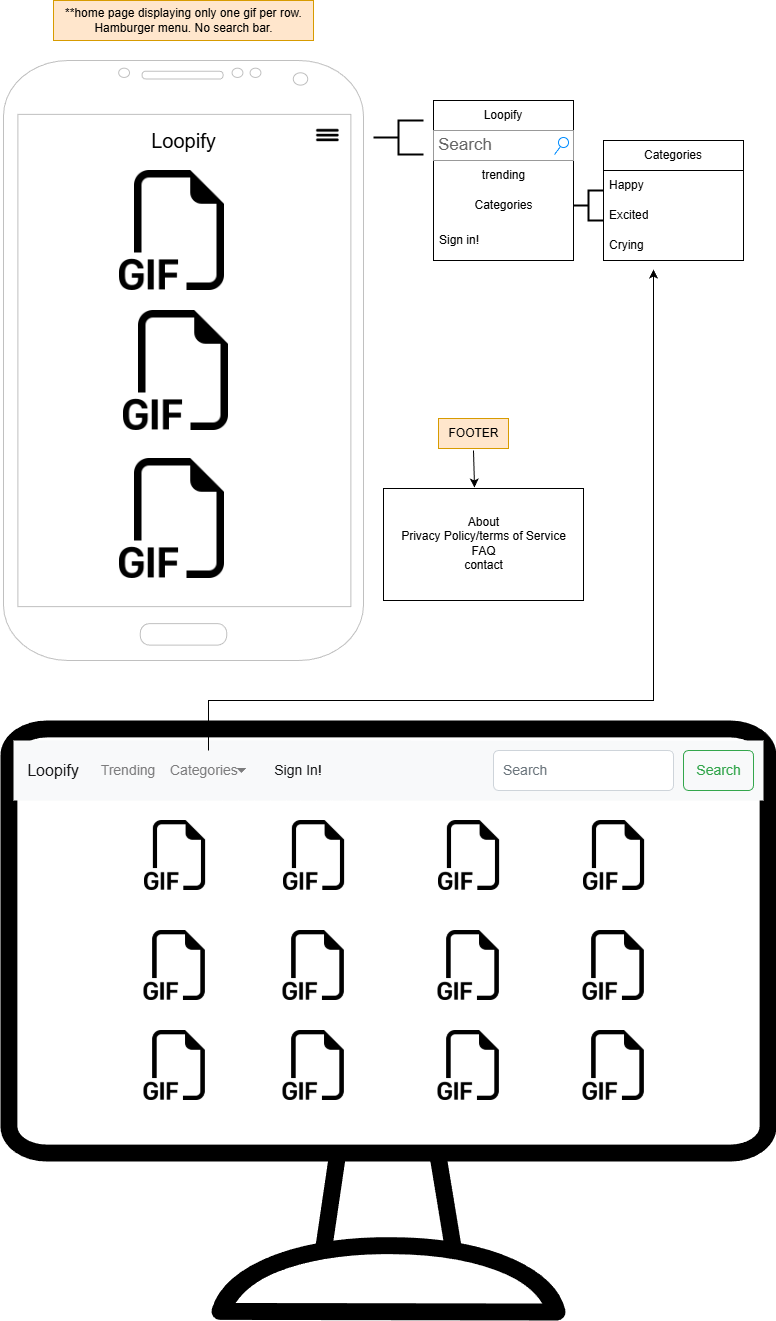

The diagram above was exported from draw.io. Its source (the exported page's mxGraphModel, read from the mxfile embedded in the PNG):
<mxGraphModel dx="1426" dy="781" grid="1" gridSize="10" guides="1" tooltips="1" connect="1" arrows="1" fold="1" page="1" pageScale="1" pageWidth="850" pageHeight="1100" math="0" shadow="0">
  <root>
    <mxCell id="0" />
    <mxCell id="1" parent="0" />
    <mxCell id="JefdPV1IfRHIpiIpIMMm-63" value="" style="rounded=0;whiteSpace=wrap;html=1;" parent="1" vertex="1">
      <mxGeometry x="420" y="508" width="200" height="112" as="geometry" />
    </mxCell>
    <mxCell id="JefdPV1IfRHIpiIpIMMm-1" value="" style="verticalLabelPosition=bottom;verticalAlign=top;html=1;shadow=0;dashed=0;strokeWidth=1;shape=mxgraph.android.phone2;strokeColor=#c0c0c0;" parent="1" vertex="1">
      <mxGeometry x="40" y="80" width="360" height="600" as="geometry" />
    </mxCell>
    <mxCell id="JefdPV1IfRHIpiIpIMMm-3" value="Loopify" style="text;html=1;align=center;verticalAlign=middle;resizable=0;points=[];autosize=1;strokeColor=none;fillColor=none;fontSize=20;" parent="1" vertex="1">
      <mxGeometry x="175" y="140" width="90" height="40" as="geometry" />
    </mxCell>
    <mxCell id="JefdPV1IfRHIpiIpIMMm-4" value="" style="shape=image;html=1;verticalAlign=top;verticalLabelPosition=bottom;labelBackgroundColor=#ffffff;imageAspect=0;aspect=fixed;image=https://cdn4.iconfinder.com/data/icons/flat-black/128/menu.png" parent="1" vertex="1">
      <mxGeometry x="340" y="132" width="48" height="48" as="geometry" />
    </mxCell>
    <mxCell id="JefdPV1IfRHIpiIpIMMm-8" value="**home page displaying only one gif per row.&lt;div&gt;Hamburger menu. No search bar.&lt;/div&gt;" style="text;html=1;align=center;verticalAlign=middle;resizable=0;points=[];autosize=1;strokeColor=#d79b00;fillColor=#ffe6cc;" parent="1" vertex="1">
      <mxGeometry x="90" y="20" width="260" height="40" as="geometry" />
    </mxCell>
    <mxCell id="JefdPV1IfRHIpiIpIMMm-9" value="" style="strokeWidth=2;html=1;shape=mxgraph.flowchart.annotation_2;align=left;labelPosition=right;pointerEvents=1;" parent="1" vertex="1">
      <mxGeometry x="410" y="140" width="50" height="34" as="geometry" />
    </mxCell>
    <mxCell id="JefdPV1IfRHIpiIpIMMm-10" value="Loopify" style="swimlane;fontStyle=0;childLayout=stackLayout;horizontal=1;startSize=30;horizontalStack=0;resizeParent=1;resizeParentMax=0;resizeLast=0;collapsible=1;marginBottom=0;whiteSpace=wrap;html=1;" parent="1" vertex="1">
      <mxGeometry x="470" y="120" width="140" height="160" as="geometry" />
    </mxCell>
    <mxCell id="JefdPV1IfRHIpiIpIMMm-2" value="Search" style="strokeWidth=1;shadow=0;dashed=0;align=center;html=1;shape=mxgraph.mockup.forms.searchBox;strokeColor=#999999;mainText=;strokeColor2=#008cff;fontColor=#666666;fontSize=17;align=left;spacingLeft=3;whiteSpace=wrap;" parent="JefdPV1IfRHIpiIpIMMm-10" vertex="1">
      <mxGeometry y="30" width="140" height="30" as="geometry" />
    </mxCell>
    <mxCell id="JefdPV1IfRHIpiIpIMMm-16" value="trending" style="text;html=1;align=center;verticalAlign=middle;resizable=0;points=[];autosize=1;strokeColor=none;fillColor=none;" parent="JefdPV1IfRHIpiIpIMMm-10" vertex="1">
      <mxGeometry y="60" width="140" height="30" as="geometry" />
    </mxCell>
    <mxCell id="JefdPV1IfRHIpiIpIMMm-14" value="Categories" style="text;html=1;align=center;verticalAlign=middle;resizable=0;points=[];autosize=1;strokeColor=none;fillColor=none;" parent="JefdPV1IfRHIpiIpIMMm-10" vertex="1">
      <mxGeometry y="90" width="140" height="30" as="geometry" />
    </mxCell>
    <mxCell id="JefdPV1IfRHIpiIpIMMm-13" value="Sign in!" style="text;strokeColor=none;fillColor=none;align=left;verticalAlign=middle;spacingLeft=4;spacingRight=4;overflow=hidden;points=[[0,0.5],[1,0.5]];portConstraint=eastwest;rotatable=0;whiteSpace=wrap;html=1;" parent="JefdPV1IfRHIpiIpIMMm-10" vertex="1">
      <mxGeometry y="120" width="140" height="40" as="geometry" />
    </mxCell>
    <mxCell id="JefdPV1IfRHIpiIpIMMm-15" value="About&lt;div&gt;Privacy Policy/terms of Service&lt;/div&gt;&lt;div&gt;FAQ&lt;/div&gt;&lt;div&gt;contact&lt;/div&gt;" style="text;html=1;align=center;verticalAlign=middle;resizable=0;points=[];autosize=1;strokeColor=none;fillColor=none;" parent="1" vertex="1">
      <mxGeometry x="425" y="528" width="190" height="70" as="geometry" />
    </mxCell>
    <mxCell id="JefdPV1IfRHIpiIpIMMm-17" value="" style="strokeWidth=2;html=1;shape=mxgraph.flowchart.annotation_2;align=left;labelPosition=right;pointerEvents=1;" parent="1" vertex="1">
      <mxGeometry x="610" y="210" width="30" height="30" as="geometry" />
    </mxCell>
    <mxCell id="JefdPV1IfRHIpiIpIMMm-18" value="Categories" style="swimlane;fontStyle=0;childLayout=stackLayout;horizontal=1;startSize=30;horizontalStack=0;resizeParent=1;resizeParentMax=0;resizeLast=0;collapsible=1;marginBottom=0;whiteSpace=wrap;html=1;" parent="1" vertex="1">
      <mxGeometry x="640" y="160" width="140" height="120" as="geometry" />
    </mxCell>
    <mxCell id="JefdPV1IfRHIpiIpIMMm-19" value="Happy" style="text;strokeColor=none;fillColor=none;align=left;verticalAlign=middle;spacingLeft=4;spacingRight=4;overflow=hidden;points=[[0,0.5],[1,0.5]];portConstraint=eastwest;rotatable=0;whiteSpace=wrap;html=1;" parent="JefdPV1IfRHIpiIpIMMm-18" vertex="1">
      <mxGeometry y="30" width="140" height="30" as="geometry" />
    </mxCell>
    <mxCell id="JefdPV1IfRHIpiIpIMMm-20" value="Excited" style="text;strokeColor=none;fillColor=none;align=left;verticalAlign=middle;spacingLeft=4;spacingRight=4;overflow=hidden;points=[[0,0.5],[1,0.5]];portConstraint=eastwest;rotatable=0;whiteSpace=wrap;html=1;" parent="JefdPV1IfRHIpiIpIMMm-18" vertex="1">
      <mxGeometry y="60" width="140" height="30" as="geometry" />
    </mxCell>
    <mxCell id="JefdPV1IfRHIpiIpIMMm-21" value="Crying" style="text;strokeColor=none;fillColor=none;align=left;verticalAlign=middle;spacingLeft=4;spacingRight=4;overflow=hidden;points=[[0,0.5],[1,0.5]];portConstraint=eastwest;rotatable=0;whiteSpace=wrap;html=1;" parent="JefdPV1IfRHIpiIpIMMm-18" vertex="1">
      <mxGeometry y="90" width="140" height="30" as="geometry" />
    </mxCell>
    <mxCell id="JefdPV1IfRHIpiIpIMMm-22" value="" style="sketch=0;verticalLabelPosition=bottom;sketch=0;aspect=fixed;html=1;verticalAlign=top;strokeColor=none;fillColor=#000000;align=center;outlineConnect=0;pointerEvents=1;shape=mxgraph.citrix2.desktop;" parent="1" vertex="1">
      <mxGeometry x="37" y="740" width="776" height="600" as="geometry" />
    </mxCell>
    <mxCell id="JefdPV1IfRHIpiIpIMMm-25" value="" style="shape=image;html=1;verticalAlign=top;verticalLabelPosition=bottom;labelBackgroundColor=#ffffff;imageAspect=0;aspect=fixed;image=https://cdn1.iconfinder.com/data/icons/bootstrap-vol-3/16/filetype-gif-128.png" parent="1" vertex="1">
      <mxGeometry x="156" y="190" width="120" height="120" as="geometry" />
    </mxCell>
    <mxCell id="JefdPV1IfRHIpiIpIMMm-28" value="" style="shape=image;html=1;verticalAlign=top;verticalLabelPosition=bottom;labelBackgroundColor=#ffffff;imageAspect=0;aspect=fixed;image=https://cdn1.iconfinder.com/data/icons/bootstrap-vol-3/16/filetype-gif-128.png" parent="1" vertex="1">
      <mxGeometry x="156" y="478" width="120" height="120" as="geometry" />
    </mxCell>
    <mxCell id="JefdPV1IfRHIpiIpIMMm-29" value="" style="shape=image;html=1;verticalAlign=top;verticalLabelPosition=bottom;labelBackgroundColor=#ffffff;imageAspect=0;aspect=fixed;image=https://cdn1.iconfinder.com/data/icons/bootstrap-vol-3/16/filetype-gif-128.png" parent="1" vertex="1">
      <mxGeometry x="160" y="330" width="120" height="120" as="geometry" />
    </mxCell>
    <mxCell id="JefdPV1IfRHIpiIpIMMm-37" value="" style="shape=image;html=1;verticalAlign=top;verticalLabelPosition=bottom;labelBackgroundColor=#ffffff;imageAspect=0;aspect=fixed;image=https://cdn1.iconfinder.com/data/icons/bootstrap-vol-3/16/filetype-gif-128.png" parent="1" vertex="1">
      <mxGeometry x="181" y="840" width="70" height="70" as="geometry" />
    </mxCell>
    <mxCell id="JefdPV1IfRHIpiIpIMMm-38" value="" style="shape=image;html=1;verticalAlign=top;verticalLabelPosition=bottom;labelBackgroundColor=#ffffff;imageAspect=0;aspect=fixed;image=https://cdn1.iconfinder.com/data/icons/bootstrap-vol-3/16/filetype-gif-128.png" parent="1" vertex="1">
      <mxGeometry x="320" y="840" width="70" height="70" as="geometry" />
    </mxCell>
    <mxCell id="JefdPV1IfRHIpiIpIMMm-39" value="" style="shape=image;html=1;verticalAlign=top;verticalLabelPosition=bottom;labelBackgroundColor=#ffffff;imageAspect=0;aspect=fixed;image=https://cdn1.iconfinder.com/data/icons/bootstrap-vol-3/16/filetype-gif-128.png" parent="1" vertex="1">
      <mxGeometry x="475" y="840" width="70" height="70" as="geometry" />
    </mxCell>
    <mxCell id="JefdPV1IfRHIpiIpIMMm-40" value="" style="shape=image;html=1;verticalAlign=top;verticalLabelPosition=bottom;labelBackgroundColor=#ffffff;imageAspect=0;aspect=fixed;image=https://cdn1.iconfinder.com/data/icons/bootstrap-vol-3/16/filetype-gif-128.png" parent="1" vertex="1">
      <mxGeometry x="620" y="840" width="70" height="70" as="geometry" />
    </mxCell>
    <mxCell id="JefdPV1IfRHIpiIpIMMm-42" value="" style="shape=image;html=1;verticalAlign=top;verticalLabelPosition=bottom;labelBackgroundColor=#ffffff;imageAspect=0;aspect=fixed;image=https://cdn1.iconfinder.com/data/icons/bootstrap-vol-3/16/filetype-gif-128.png" parent="1" vertex="1">
      <mxGeometry x="180.5" y="950" width="70" height="70" as="geometry" />
    </mxCell>
    <mxCell id="JefdPV1IfRHIpiIpIMMm-43" value="" style="shape=image;html=1;verticalAlign=top;verticalLabelPosition=bottom;labelBackgroundColor=#ffffff;imageAspect=0;aspect=fixed;image=https://cdn1.iconfinder.com/data/icons/bootstrap-vol-3/16/filetype-gif-128.png" parent="1" vertex="1">
      <mxGeometry x="319.5" y="950" width="70" height="70" as="geometry" />
    </mxCell>
    <mxCell id="JefdPV1IfRHIpiIpIMMm-44" value="" style="shape=image;html=1;verticalAlign=top;verticalLabelPosition=bottom;labelBackgroundColor=#ffffff;imageAspect=0;aspect=fixed;image=https://cdn1.iconfinder.com/data/icons/bootstrap-vol-3/16/filetype-gif-128.png" parent="1" vertex="1">
      <mxGeometry x="474.5" y="950" width="70" height="70" as="geometry" />
    </mxCell>
    <mxCell id="JefdPV1IfRHIpiIpIMMm-45" value="" style="shape=image;html=1;verticalAlign=top;verticalLabelPosition=bottom;labelBackgroundColor=#ffffff;imageAspect=0;aspect=fixed;image=https://cdn1.iconfinder.com/data/icons/bootstrap-vol-3/16/filetype-gif-128.png" parent="1" vertex="1">
      <mxGeometry x="619.5" y="950" width="70" height="70" as="geometry" />
    </mxCell>
    <mxCell id="JefdPV1IfRHIpiIpIMMm-46" value="" style="shape=image;html=1;verticalAlign=top;verticalLabelPosition=bottom;labelBackgroundColor=#ffffff;imageAspect=0;aspect=fixed;image=https://cdn1.iconfinder.com/data/icons/bootstrap-vol-3/16/filetype-gif-128.png" parent="1" vertex="1">
      <mxGeometry x="180.5" y="1050" width="70" height="70" as="geometry" />
    </mxCell>
    <mxCell id="JefdPV1IfRHIpiIpIMMm-47" value="" style="shape=image;html=1;verticalAlign=top;verticalLabelPosition=bottom;labelBackgroundColor=#ffffff;imageAspect=0;aspect=fixed;image=https://cdn1.iconfinder.com/data/icons/bootstrap-vol-3/16/filetype-gif-128.png" parent="1" vertex="1">
      <mxGeometry x="319.5" y="1050" width="70" height="70" as="geometry" />
    </mxCell>
    <mxCell id="JefdPV1IfRHIpiIpIMMm-48" value="" style="shape=image;html=1;verticalAlign=top;verticalLabelPosition=bottom;labelBackgroundColor=#ffffff;imageAspect=0;aspect=fixed;image=https://cdn1.iconfinder.com/data/icons/bootstrap-vol-3/16/filetype-gif-128.png" parent="1" vertex="1">
      <mxGeometry x="474.5" y="1050" width="70" height="70" as="geometry" />
    </mxCell>
    <mxCell id="JefdPV1IfRHIpiIpIMMm-49" value="" style="shape=image;html=1;verticalAlign=top;verticalLabelPosition=bottom;labelBackgroundColor=#ffffff;imageAspect=0;aspect=fixed;image=https://cdn1.iconfinder.com/data/icons/bootstrap-vol-3/16/filetype-gif-128.png" parent="1" vertex="1">
      <mxGeometry x="619.5" y="1050" width="70" height="70" as="geometry" />
    </mxCell>
    <mxCell id="JefdPV1IfRHIpiIpIMMm-50" value="" style="html=1;shadow=0;dashed=0;fillColor=#F8F9FA;strokeColor=none;fontSize=16;fontColor=#181819;align=left;spacing=15;" parent="1" vertex="1">
      <mxGeometry x="50" y="760" width="750" height="60" as="geometry" />
    </mxCell>
    <mxCell id="JefdPV1IfRHIpiIpIMMm-51" value="" style="swimlane;shape=mxgraph.bootstrap.anchor;strokeColor=none;fillColor=none;fontColor=#0085FC;fontStyle=0;childLayout=stackLayout;horizontal=0;startSize=0;horizontalStack=1;resizeParent=1;resizeParentMax=0;resizeLast=0;collapsible=0;marginBottom=0;whiteSpace=wrap;html=1;resizeWidth=0;" parent="JefdPV1IfRHIpiIpIMMm-50" vertex="1">
      <mxGeometry y="10" width="240" height="40" as="geometry" />
    </mxCell>
    <mxCell id="JefdPV1IfRHIpiIpIMMm-52" value="Loopify" style="text;strokeColor=none;align=center;verticalAlign=middle;spacingLeft=10;spacingRight=10;points=[[0,0.5],[1,0.5]];portConstraint=eastwest;rotatable=0;whiteSpace=wrap;html=1;fillColor=none;fontColor=#181819;fontSize=16;" parent="JefdPV1IfRHIpiIpIMMm-51" vertex="1">
      <mxGeometry width="80" height="40" as="geometry" />
    </mxCell>
    <mxCell id="JefdPV1IfRHIpiIpIMMm-54" value="Trending" style="text;strokeColor=none;align=center;verticalAlign=middle;spacingLeft=10;spacingRight=10;points=[[0,0.5],[1,0.5]];portConstraint=eastwest;rotatable=0;whiteSpace=wrap;html=1;fillColor=none;fontColor=#7C7C7D;fontSize=14;" parent="JefdPV1IfRHIpiIpIMMm-51" vertex="1">
      <mxGeometry x="80" width="70" height="40" as="geometry" />
    </mxCell>
    <mxCell id="JefdPV1IfRHIpiIpIMMm-55" value="Categories" style="text;strokeColor=none;align=left;verticalAlign=middle;spacingLeft=5;spacingRight=10;points=[[0,0.5],[1,0.5]];portConstraint=eastwest;rotatable=0;whiteSpace=wrap;html=1;fillColor=none;fontColor=#7C7C7D;fontSize=14;" parent="JefdPV1IfRHIpiIpIMMm-51" vertex="1">
      <mxGeometry x="150" width="90" height="40" as="geometry" />
    </mxCell>
    <mxCell id="JefdPV1IfRHIpiIpIMMm-56" value="" style="shape=triangle;direction=south;fillColor=#7C7C7D;strokeColor=none;perimeter=none;" parent="JefdPV1IfRHIpiIpIMMm-55" vertex="1">
      <mxGeometry x="1" y="0.5" width="10" height="5" relative="1" as="geometry">
        <mxPoint x="-17" y="-2.5" as="offset" />
      </mxGeometry>
    </mxCell>
    <mxCell id="JefdPV1IfRHIpiIpIMMm-58" value="Search" style="html=1;shadow=0;dashed=0;shape=mxgraph.bootstrap.rrect;rSize=5;fontSize=14;fontColor=#33A64C;strokeColor=#33A64C;fillColor=none;" parent="JefdPV1IfRHIpiIpIMMm-50" vertex="1">
      <mxGeometry x="1" width="70" height="40" relative="1" as="geometry">
        <mxPoint x="-80" y="10" as="offset" />
      </mxGeometry>
    </mxCell>
    <mxCell id="JefdPV1IfRHIpiIpIMMm-59" value="Search" style="html=1;shadow=0;dashed=0;shape=mxgraph.bootstrap.rrect;rSize=5;fontSize=14;fontColor=#6C767D;strokeColor=#CED4DA;fillColor=#ffffff;align=left;spacing=10;" parent="JefdPV1IfRHIpiIpIMMm-50" vertex="1">
      <mxGeometry x="1" width="180" height="40" relative="1" as="geometry">
        <mxPoint x="-270" y="10" as="offset" />
      </mxGeometry>
    </mxCell>
    <mxCell id="JefdPV1IfRHIpiIpIMMm-53" value="Sign In!" style="text;strokeColor=none;align=center;verticalAlign=middle;spacingLeft=10;spacingRight=10;points=[[0,0.5],[1,0.5]];portConstraint=eastwest;rotatable=0;whiteSpace=wrap;html=1;fillColor=none;fontColor=#181819;fontSize=14;" parent="JefdPV1IfRHIpiIpIMMm-50" vertex="1">
      <mxGeometry x="250" y="10" width="70" height="40" as="geometry" />
    </mxCell>
    <mxCell id="JefdPV1IfRHIpiIpIMMm-62" value="" style="endArrow=classic;html=1;rounded=0;entryX=0.357;entryY=1.3;entryDx=0;entryDy=0;entryPerimeter=0;" parent="1" source="JefdPV1IfRHIpiIpIMMm-55" target="JefdPV1IfRHIpiIpIMMm-21" edge="1">
      <mxGeometry width="50" height="50" relative="1" as="geometry">
        <mxPoint x="400" y="550" as="sourcePoint" />
        <mxPoint x="450" y="500" as="targetPoint" />
        <Array as="points">
          <mxPoint x="245" y="720" />
          <mxPoint x="690" y="720" />
        </Array>
      </mxGeometry>
    </mxCell>
    <mxCell id="JefdPV1IfRHIpiIpIMMm-64" value="FOOTER" style="text;html=1;align=center;verticalAlign=middle;resizable=0;points=[];autosize=1;strokeColor=#d79b00;fillColor=#ffe6cc;" parent="1" vertex="1">
      <mxGeometry x="475" y="438" width="70" height="30" as="geometry" />
    </mxCell>
    <mxCell id="JefdPV1IfRHIpiIpIMMm-65" value="" style="endArrow=classic;html=1;rounded=0;exitX=0.5;exitY=1.067;exitDx=0;exitDy=0;exitPerimeter=0;entryX=0.455;entryY=-0.009;entryDx=0;entryDy=0;entryPerimeter=0;" parent="1" source="JefdPV1IfRHIpiIpIMMm-64" target="JefdPV1IfRHIpiIpIMMm-63" edge="1">
      <mxGeometry width="50" height="50" relative="1" as="geometry">
        <mxPoint x="400" y="350" as="sourcePoint" />
        <mxPoint x="450" y="300" as="targetPoint" />
      </mxGeometry>
    </mxCell>
  </root>
</mxGraphModel>